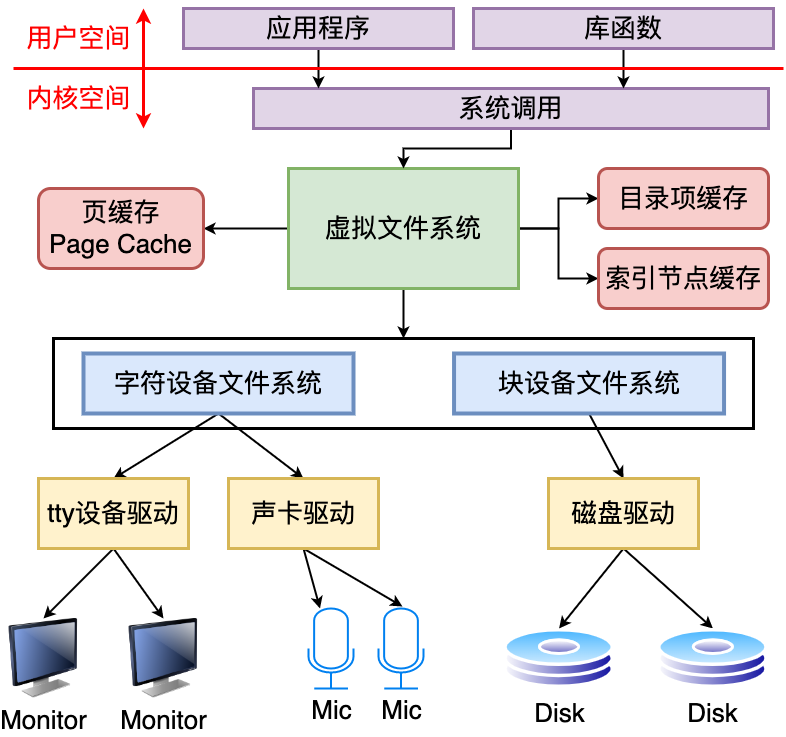

The diagram above was exported from draw.io. Its source (the exported page's mxGraphModel, read from the mxfile embedded in the PNG):
<mxGraphModel dx="1338" dy="1509" grid="1" gridSize="10" guides="1" tooltips="1" connect="1" arrows="1" fold="1" page="0" pageScale="1" pageWidth="827" pageHeight="1169" background="#ffffff" math="0" shadow="0">
  <root>
    <mxCell id="0" />
    <mxCell id="1" parent="0" />
    <mxCell id="CmJOTUa_7RXqHhDa7nLc-26" value="&lt;font style=&quot;font-size: 26px;&quot;&gt;Monitor&lt;/font&gt;" style="image;html=1;image=img/lib/clip_art/computers/Monitor_128x128.png" parent="1" vertex="1">
      <mxGeometry x="680" y="410" width="80" height="80" as="geometry" />
    </mxCell>
    <mxCell id="CmJOTUa_7RXqHhDa7nLc-27" value="&lt;font style=&quot;font-size: 26px;&quot;&gt;Disk&lt;/font&gt;" style="image;aspect=fixed;perimeter=ellipsePerimeter;html=1;align=center;shadow=0;dashed=0;spacingTop=3;image=img/lib/active_directory/hard_disk.svg;" parent="1" vertex="1">
      <mxGeometry x="1180" y="420" width="111.11" height="60" as="geometry" />
    </mxCell>
    <mxCell id="CmJOTUa_7RXqHhDa7nLc-41" style="edgeStyle=orthogonalEdgeStyle;rounded=0;orthogonalLoop=1;jettySize=auto;html=1;strokeWidth=2;" parent="1" source="CmJOTUa_7RXqHhDa7nLc-36" target="CmJOTUa_7RXqHhDa7nLc-40" edge="1">
      <mxGeometry relative="1" as="geometry" />
    </mxCell>
    <mxCell id="CmJOTUa_7RXqHhDa7nLc-42" style="edgeStyle=orthogonalEdgeStyle;rounded=0;orthogonalLoop=1;jettySize=auto;html=1;strokeWidth=2;" parent="1" source="CmJOTUa_7RXqHhDa7nLc-36" target="CmJOTUa_7RXqHhDa7nLc-38" edge="1">
      <mxGeometry relative="1" as="geometry" />
    </mxCell>
    <mxCell id="CmJOTUa_7RXqHhDa7nLc-43" style="edgeStyle=orthogonalEdgeStyle;rounded=0;orthogonalLoop=1;jettySize=auto;html=1;strokeWidth=2;" parent="1" source="CmJOTUa_7RXqHhDa7nLc-36" target="CmJOTUa_7RXqHhDa7nLc-39" edge="1">
      <mxGeometry relative="1" as="geometry" />
    </mxCell>
    <mxCell id="CmJOTUa_7RXqHhDa7nLc-44" style="edgeStyle=orthogonalEdgeStyle;rounded=0;orthogonalLoop=1;jettySize=auto;html=1;strokeWidth=2;" parent="1" source="CmJOTUa_7RXqHhDa7nLc-36" edge="1">
      <mxGeometry relative="1" as="geometry">
        <mxPoint x="1080" y="130" as="targetPoint" />
      </mxGeometry>
    </mxCell>
    <mxCell id="CmJOTUa_7RXqHhDa7nLc-36" value="&lt;font style=&quot;font-size: 26px;&quot;&gt;虚拟文件系统&lt;/font&gt;" style="rounded=0;whiteSpace=wrap;html=1;fillColor=#d5e8d4;strokeColor=#82b366;strokeWidth=3;" parent="1" vertex="1">
      <mxGeometry x="965" y="-40" width="230" height="120" as="geometry" />
    </mxCell>
    <mxCell id="CmJOTUa_7RXqHhDa7nLc-38" value="&lt;font style=&quot;font-size: 26px;&quot;&gt;目录项缓存&lt;/font&gt;" style="rounded=1;whiteSpace=wrap;html=1;fillColor=#f8cecc;strokeColor=#b85450;strokeWidth=3;" parent="1" vertex="1">
      <mxGeometry x="1275" y="-40" width="170" height="60" as="geometry" />
    </mxCell>
    <mxCell id="CmJOTUa_7RXqHhDa7nLc-39" value="&lt;font style=&quot;font-size: 26px;&quot;&gt;索引节点缓存&lt;/font&gt;" style="rounded=1;whiteSpace=wrap;html=1;fillColor=#f8cecc;strokeColor=#b85450;strokeWidth=3;" parent="1" vertex="1">
      <mxGeometry x="1275" y="40" width="170" height="60" as="geometry" />
    </mxCell>
    <mxCell id="CmJOTUa_7RXqHhDa7nLc-40" value="&lt;font style=&quot;font-size: 26px;&quot;&gt;页缓存&lt;br&gt;Page Cache&lt;br&gt;&lt;/font&gt;" style="rounded=1;whiteSpace=wrap;html=1;fillColor=#f8cecc;strokeColor=#b85450;strokeWidth=3;" parent="1" vertex="1">
      <mxGeometry x="715" y="-20" width="165" height="80" as="geometry" />
    </mxCell>
    <mxCell id="CmJOTUa_7RXqHhDa7nLc-48" style="edgeStyle=orthogonalEdgeStyle;rounded=0;orthogonalLoop=1;jettySize=auto;html=1;strokeWidth=2;" parent="1" source="CmJOTUa_7RXqHhDa7nLc-45" target="CmJOTUa_7RXqHhDa7nLc-36" edge="1">
      <mxGeometry relative="1" as="geometry" />
    </mxCell>
    <mxCell id="CmJOTUa_7RXqHhDa7nLc-45" value="&lt;font style=&quot;font-size: 26px;&quot;&gt;系统调用&lt;/font&gt;" style="rounded=0;whiteSpace=wrap;html=1;fillColor=#e1d5e7;strokeColor=#9673a6;strokeWidth=3;" parent="1" vertex="1">
      <mxGeometry x="930" y="-120" width="515" height="40" as="geometry" />
    </mxCell>
    <mxCell id="CmJOTUa_7RXqHhDa7nLc-49" style="edgeStyle=orthogonalEdgeStyle;rounded=0;orthogonalLoop=1;jettySize=auto;html=1;strokeWidth=2;" parent="1" source="CmJOTUa_7RXqHhDa7nLc-46" target="CmJOTUa_7RXqHhDa7nLc-45" edge="1">
      <mxGeometry relative="1" as="geometry">
        <Array as="points">
          <mxPoint x="995" y="-120" />
          <mxPoint x="995" y="-120" />
        </Array>
      </mxGeometry>
    </mxCell>
    <mxCell id="CmJOTUa_7RXqHhDa7nLc-46" value="&lt;font style=&quot;font-size: 26px;&quot;&gt;应用程序&lt;/font&gt;" style="rounded=0;whiteSpace=wrap;html=1;fillColor=#e1d5e7;strokeColor=#9673a6;strokeWidth=3;" parent="1" vertex="1">
      <mxGeometry x="860" y="-200" width="270" height="40" as="geometry" />
    </mxCell>
    <mxCell id="CmJOTUa_7RXqHhDa7nLc-50" style="edgeStyle=orthogonalEdgeStyle;rounded=0;orthogonalLoop=1;jettySize=auto;html=1;strokeWidth=2;" parent="1" source="CmJOTUa_7RXqHhDa7nLc-47" target="CmJOTUa_7RXqHhDa7nLc-45" edge="1">
      <mxGeometry relative="1" as="geometry">
        <Array as="points">
          <mxPoint x="1300" y="-130" />
          <mxPoint x="1300" y="-130" />
        </Array>
      </mxGeometry>
    </mxCell>
    <mxCell id="CmJOTUa_7RXqHhDa7nLc-47" value="&lt;font style=&quot;font-size: 26px;&quot;&gt;库函数&lt;/font&gt;" style="rounded=0;whiteSpace=wrap;html=1;fillColor=#e1d5e7;strokeColor=#9673a6;strokeWidth=3;" parent="1" vertex="1">
      <mxGeometry x="1150" y="-200" width="300" height="40" as="geometry" />
    </mxCell>
    <mxCell id="CmJOTUa_7RXqHhDa7nLc-51" value="" style="endArrow=none;html=1;rounded=0;strokeWidth=3;fillColor=#f8cecc;strokeColor=#FF0000;" parent="1" edge="1">
      <mxGeometry width="50" height="50" relative="1" as="geometry">
        <mxPoint x="690" y="-140" as="sourcePoint" />
        <mxPoint x="1460" y="-140" as="targetPoint" />
      </mxGeometry>
    </mxCell>
    <mxCell id="CmJOTUa_7RXqHhDa7nLc-52" value="" style="endArrow=classic;html=1;rounded=0;fillColor=#f8cecc;strokeColor=#FF0000;strokeWidth=3;" parent="1" edge="1">
      <mxGeometry width="50" height="50" relative="1" as="geometry">
        <mxPoint x="820" y="-140" as="sourcePoint" />
        <mxPoint x="820" y="-200" as="targetPoint" />
      </mxGeometry>
    </mxCell>
    <mxCell id="CmJOTUa_7RXqHhDa7nLc-53" value="&lt;font color=&quot;#ff0000&quot; style=&quot;font-size: 26px;&quot;&gt;用户空间&lt;/font&gt;" style="text;html=1;align=center;verticalAlign=middle;resizable=0;points=[];autosize=1;strokeColor=none;fillColor=none;" parent="1" vertex="1">
      <mxGeometry x="690" y="-190" width="130" height="40" as="geometry" />
    </mxCell>
    <mxCell id="CmJOTUa_7RXqHhDa7nLc-54" value="" style="endArrow=classic;html=1;rounded=0;fillColor=#f8cecc;strokeColor=#FF0000;strokeWidth=3;" parent="1" edge="1">
      <mxGeometry width="50" height="50" relative="1" as="geometry">
        <mxPoint x="820" y="-140" as="sourcePoint" />
        <mxPoint x="820" y="-80" as="targetPoint" />
      </mxGeometry>
    </mxCell>
    <mxCell id="CmJOTUa_7RXqHhDa7nLc-55" value="&lt;font color=&quot;#ff0000&quot; style=&quot;font-size: 26px;&quot;&gt;内核空间&lt;/font&gt;" style="text;html=1;align=center;verticalAlign=middle;resizable=0;points=[];autosize=1;strokeColor=none;fillColor=none;" parent="1" vertex="1">
      <mxGeometry x="690" y="-130" width="130" height="40" as="geometry" />
    </mxCell>
    <mxCell id="IxxKO5iZV-crkqzdilHQ-1" value="" style="rounded=0;whiteSpace=wrap;html=1;strokeWidth=3;" parent="1" vertex="1">
      <mxGeometry x="730" y="130" width="700" height="90" as="geometry" />
    </mxCell>
    <mxCell id="IxxKO5iZV-crkqzdilHQ-16" style="rounded=0;orthogonalLoop=1;jettySize=auto;html=1;strokeWidth=2;entryX=0.5;entryY=0;entryDx=0;entryDy=0;exitX=0.5;exitY=1;exitDx=0;exitDy=0;" parent="1" source="IxxKO5iZV-crkqzdilHQ-2" target="IxxKO5iZV-crkqzdilHQ-4" edge="1">
      <mxGeometry relative="1" as="geometry" />
    </mxCell>
    <mxCell id="IxxKO5iZV-crkqzdilHQ-17" style="rounded=0;orthogonalLoop=1;jettySize=auto;html=1;strokeWidth=2;entryX=0.5;entryY=0;entryDx=0;entryDy=0;exitX=0.5;exitY=1;exitDx=0;exitDy=0;" parent="1" source="IxxKO5iZV-crkqzdilHQ-2" target="IxxKO5iZV-crkqzdilHQ-6" edge="1">
      <mxGeometry relative="1" as="geometry" />
    </mxCell>
    <mxCell id="IxxKO5iZV-crkqzdilHQ-2" value="&lt;font style=&quot;font-size: 26px;&quot;&gt;字符设备文件系统&lt;/font&gt;" style="rounded=0;whiteSpace=wrap;html=1;fillColor=#dae8fc;strokeColor=#6c8ebf;strokeWidth=4;" parent="1" vertex="1">
      <mxGeometry x="760" y="145" width="270" height="60" as="geometry" />
    </mxCell>
    <mxCell id="IxxKO5iZV-crkqzdilHQ-13" style="rounded=0;orthogonalLoop=1;jettySize=auto;html=1;strokeWidth=2;entryX=0.5;entryY=0;entryDx=0;entryDy=0;exitX=0.5;exitY=1;exitDx=0;exitDy=0;" parent="1" source="IxxKO5iZV-crkqzdilHQ-3" target="IxxKO5iZV-crkqzdilHQ-7" edge="1">
      <mxGeometry relative="1" as="geometry" />
    </mxCell>
    <mxCell id="IxxKO5iZV-crkqzdilHQ-3" value="&lt;font style=&quot;font-size: 26px;&quot;&gt;块设备文件系统&lt;/font&gt;" style="rounded=0;whiteSpace=wrap;html=1;fillColor=#dae8fc;strokeColor=#6c8ebf;strokeWidth=4;" parent="1" vertex="1">
      <mxGeometry x="1130.55" y="145" width="270" height="60" as="geometry" />
    </mxCell>
    <mxCell id="IxxKO5iZV-crkqzdilHQ-18" style="rounded=0;orthogonalLoop=1;jettySize=auto;html=1;strokeWidth=2;entryX=0.5;entryY=0;entryDx=0;entryDy=0;exitX=0.5;exitY=1;exitDx=0;exitDy=0;" parent="1" source="IxxKO5iZV-crkqzdilHQ-4" target="CmJOTUa_7RXqHhDa7nLc-26" edge="1">
      <mxGeometry relative="1" as="geometry" />
    </mxCell>
    <mxCell id="IxxKO5iZV-crkqzdilHQ-19" style="rounded=0;orthogonalLoop=1;jettySize=auto;html=1;strokeWidth=2;entryX=0.5;entryY=0;entryDx=0;entryDy=0;exitX=0.5;exitY=1;exitDx=0;exitDy=0;" parent="1" source="IxxKO5iZV-crkqzdilHQ-4" target="IxxKO5iZV-crkqzdilHQ-8" edge="1">
      <mxGeometry relative="1" as="geometry" />
    </mxCell>
    <mxCell id="IxxKO5iZV-crkqzdilHQ-4" value="&lt;font style=&quot;font-size: 26px;&quot;&gt;tty设备驱动&lt;/font&gt;" style="rounded=0;whiteSpace=wrap;html=1;fillColor=#fff2cc;strokeColor=#d6b656;strokeWidth=3;" parent="1" vertex="1">
      <mxGeometry x="715" y="270" width="150" height="70" as="geometry" />
    </mxCell>
    <mxCell id="IxxKO5iZV-crkqzdilHQ-20" style="rounded=0;orthogonalLoop=1;jettySize=auto;html=1;strokeWidth=2;exitX=0.5;exitY=1;exitDx=0;exitDy=0;" parent="1" source="IxxKO5iZV-crkqzdilHQ-6" target="IxxKO5iZV-crkqzdilHQ-9" edge="1">
      <mxGeometry relative="1" as="geometry" />
    </mxCell>
    <mxCell id="IxxKO5iZV-crkqzdilHQ-21" style="rounded=0;orthogonalLoop=1;jettySize=auto;html=1;strokeWidth=2;exitX=0.5;exitY=1;exitDx=0;exitDy=0;entryX=0.533;entryY=-0.025;entryDx=0;entryDy=0;entryPerimeter=0;" parent="1" source="IxxKO5iZV-crkqzdilHQ-6" target="IxxKO5iZV-crkqzdilHQ-11" edge="1">
      <mxGeometry relative="1" as="geometry" />
    </mxCell>
    <mxCell id="IxxKO5iZV-crkqzdilHQ-6" value="&lt;font style=&quot;font-size: 26px;&quot;&gt;声卡驱动&lt;/font&gt;" style="rounded=0;whiteSpace=wrap;html=1;fillColor=#fff2cc;strokeColor=#d6b656;strokeWidth=3;" parent="1" vertex="1">
      <mxGeometry x="905" y="270" width="150" height="70" as="geometry" />
    </mxCell>
    <mxCell id="IxxKO5iZV-crkqzdilHQ-14" style="rounded=0;orthogonalLoop=1;jettySize=auto;html=1;strokeWidth=2;entryX=0.5;entryY=0;entryDx=0;entryDy=0;exitX=0.5;exitY=1;exitDx=0;exitDy=0;" parent="1" source="IxxKO5iZV-crkqzdilHQ-7" target="CmJOTUa_7RXqHhDa7nLc-27" edge="1">
      <mxGeometry relative="1" as="geometry" />
    </mxCell>
    <mxCell id="IxxKO5iZV-crkqzdilHQ-15" style="rounded=0;orthogonalLoop=1;jettySize=auto;html=1;strokeWidth=2;exitX=0.5;exitY=1;exitDx=0;exitDy=0;entryX=0.5;entryY=0;entryDx=0;entryDy=0;" parent="1" source="IxxKO5iZV-crkqzdilHQ-7" target="IxxKO5iZV-crkqzdilHQ-12" edge="1">
      <mxGeometry relative="1" as="geometry" />
    </mxCell>
    <mxCell id="IxxKO5iZV-crkqzdilHQ-7" value="&lt;font style=&quot;font-size: 26px;&quot;&gt;磁盘驱动&lt;/font&gt;" style="rounded=0;whiteSpace=wrap;html=1;fillColor=#fff2cc;strokeColor=#d6b656;strokeWidth=3;" parent="1" vertex="1">
      <mxGeometry x="1225" y="270" width="150" height="70" as="geometry" />
    </mxCell>
    <mxCell id="IxxKO5iZV-crkqzdilHQ-8" value="&lt;font style=&quot;font-size: 26px;&quot;&gt;Monitor&lt;/font&gt;" style="image;html=1;image=img/lib/clip_art/computers/Monitor_128x128.png" parent="1" vertex="1">
      <mxGeometry x="800" y="410" width="80" height="80" as="geometry" />
    </mxCell>
    <mxCell id="IxxKO5iZV-crkqzdilHQ-9" value="&lt;font style=&quot;font-size: 26px;&quot;&gt;Mic&lt;/font&gt;" style="html=1;verticalLabelPosition=bottom;align=center;labelBackgroundColor=#ffffff;verticalAlign=top;strokeWidth=2;strokeColor=#0080F0;shadow=0;dashed=0;shape=mxgraph.ios7.icons.microphone;" parent="1" vertex="1">
      <mxGeometry x="985" y="400" width="45" height="80" as="geometry" />
    </mxCell>
    <mxCell id="IxxKO5iZV-crkqzdilHQ-11" value="&lt;font style=&quot;font-size: 26px;&quot;&gt;Mic&lt;/font&gt;" style="html=1;verticalLabelPosition=bottom;align=center;labelBackgroundColor=#ffffff;verticalAlign=top;strokeWidth=2;strokeColor=#0080F0;shadow=0;dashed=0;shape=mxgraph.ios7.icons.microphone;" parent="1" vertex="1">
      <mxGeometry x="1055" y="400" width="45" height="80" as="geometry" />
    </mxCell>
    <mxCell id="IxxKO5iZV-crkqzdilHQ-12" value="&lt;font style=&quot;font-size: 26px;&quot;&gt;Disk&lt;/font&gt;" style="image;aspect=fixed;perimeter=ellipsePerimeter;html=1;align=center;shadow=0;dashed=0;spacingTop=3;image=img/lib/active_directory/hard_disk.svg;" parent="1" vertex="1">
      <mxGeometry x="1333.8899999999999" y="420" width="111.11" height="60" as="geometry" />
    </mxCell>
  </root>
</mxGraphModel>